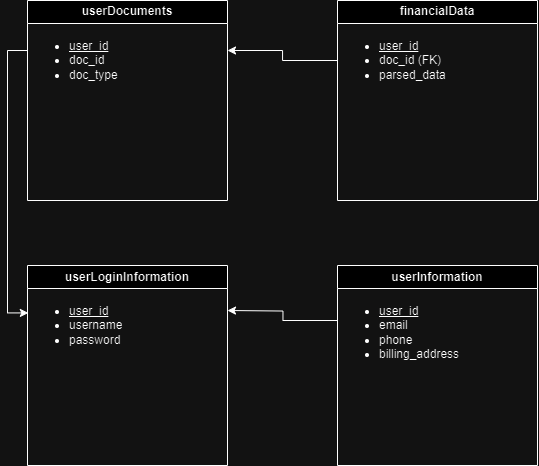

The diagram above was exported from draw.io. Its source (the exported page's mxGraphModel, read from the mxfile embedded in the PNG):
<mxGraphModel dx="876" dy="678" grid="1" gridSize="10" guides="1" tooltips="1" connect="1" arrows="1" fold="1" page="1" pageScale="1" pageWidth="827" pageHeight="1169" math="0" shadow="0">
  <root>
    <mxCell id="WIyWlLk6GJQsqaUBKTNV-0" />
    <mxCell id="WIyWlLk6GJQsqaUBKTNV-1" parent="WIyWlLk6GJQsqaUBKTNV-0" />
    <mxCell id="DTxhiI-g0vWO1pJ3pdDh-0" value="userLoginInformation" style="swimlane;whiteSpace=wrap;html=1;" parent="WIyWlLk6GJQsqaUBKTNV-1" vertex="1">
      <mxGeometry x="80" y="385" width="200" height="200" as="geometry" />
    </mxCell>
    <mxCell id="UdkjNvfWuq1hMsYgyXqO-4" value="&lt;ul&gt;&lt;li&gt;&lt;u&gt;user_id&lt;/u&gt;&lt;/li&gt;&lt;li&gt;username&lt;/li&gt;&lt;li&gt;password&lt;/li&gt;&lt;/ul&gt;" style="text;strokeColor=none;fillColor=none;html=1;whiteSpace=wrap;verticalAlign=middle;overflow=hidden;" vertex="1" parent="DTxhiI-g0vWO1pJ3pdDh-0">
      <mxGeometry y="20" width="170" height="80" as="geometry" />
    </mxCell>
    <mxCell id="DTxhiI-g0vWO1pJ3pdDh-1" value="userInformation" style="swimlane;whiteSpace=wrap;html=1;" parent="WIyWlLk6GJQsqaUBKTNV-1" vertex="1">
      <mxGeometry x="390" y="385" width="200" height="200" as="geometry" />
    </mxCell>
    <mxCell id="DTxhiI-g0vWO1pJ3pdDh-2" value="userDocuments" style="swimlane;whiteSpace=wrap;html=1;" parent="WIyWlLk6GJQsqaUBKTNV-1" vertex="1">
      <mxGeometry x="80" y="120" width="200" height="200" as="geometry" />
    </mxCell>
    <mxCell id="UdkjNvfWuq1hMsYgyXqO-5" value="&lt;div&gt;&lt;br&gt;&lt;/div&gt;&lt;ul&gt;&lt;li&gt;&lt;u&gt;user_id&lt;/u&gt;&lt;/li&gt;&lt;li&gt;doc_id&lt;/li&gt;&lt;li&gt;doc_type&lt;/li&gt;&lt;/ul&gt;" style="text;strokeColor=none;fillColor=none;html=1;whiteSpace=wrap;verticalAlign=middle;overflow=hidden;" vertex="1" parent="DTxhiI-g0vWO1pJ3pdDh-2">
      <mxGeometry y="10" width="170" height="80" as="geometry" />
    </mxCell>
    <mxCell id="DTxhiI-g0vWO1pJ3pdDh-3" value="financialData" style="swimlane;whiteSpace=wrap;html=1;" parent="WIyWlLk6GJQsqaUBKTNV-1" vertex="1">
      <mxGeometry x="390" y="120" width="200" height="200" as="geometry" />
    </mxCell>
    <mxCell id="UdkjNvfWuq1hMsYgyXqO-0" value="&lt;ul&gt;&lt;li&gt;&lt;u&gt;user_id&lt;/u&gt;&lt;/li&gt;&lt;li&gt;doc_id (FK)&lt;/li&gt;&lt;li&gt;parsed_data&amp;nbsp;&lt;/li&gt;&lt;/ul&gt;" style="text;strokeColor=none;fillColor=none;html=1;whiteSpace=wrap;verticalAlign=middle;overflow=hidden;" vertex="1" parent="DTxhiI-g0vWO1pJ3pdDh-3">
      <mxGeometry y="20" width="170" height="80" as="geometry" />
    </mxCell>
    <mxCell id="UdkjNvfWuq1hMsYgyXqO-7" style="edgeStyle=orthogonalEdgeStyle;rounded=0;orthogonalLoop=1;jettySize=auto;html=1;exitX=0;exitY=0.5;exitDx=0;exitDy=0;entryX=1;entryY=0.25;entryDx=0;entryDy=0;" edge="1" parent="WIyWlLk6GJQsqaUBKTNV-1" source="UdkjNvfWuq1hMsYgyXqO-0" target="DTxhiI-g0vWO1pJ3pdDh-2">
      <mxGeometry relative="1" as="geometry">
        <mxPoint x="340" y="150" as="targetPoint" />
      </mxGeometry>
    </mxCell>
    <mxCell id="UdkjNvfWuq1hMsYgyXqO-8" style="edgeStyle=orthogonalEdgeStyle;rounded=0;orthogonalLoop=1;jettySize=auto;html=1;exitX=0;exitY=0.5;exitDx=0;exitDy=0;" edge="1" parent="WIyWlLk6GJQsqaUBKTNV-1" source="UdkjNvfWuq1hMsYgyXqO-1">
      <mxGeometry relative="1" as="geometry">
        <mxPoint x="280" y="430" as="targetPoint" />
      </mxGeometry>
    </mxCell>
    <mxCell id="UdkjNvfWuq1hMsYgyXqO-1" value="&lt;div&gt;&lt;br&gt;&lt;/div&gt;&lt;ul&gt;&lt;li&gt;&lt;u&gt;user_id&lt;/u&gt;&lt;/li&gt;&lt;li&gt;email&lt;/li&gt;&lt;li&gt;phone&lt;/li&gt;&lt;li&gt;billing_address&lt;/li&gt;&lt;/ul&gt;" style="text;strokeColor=none;fillColor=none;html=1;whiteSpace=wrap;verticalAlign=middle;overflow=hidden;" vertex="1" parent="WIyWlLk6GJQsqaUBKTNV-1">
      <mxGeometry x="390" y="395" width="200" height="90" as="geometry" />
    </mxCell>
    <mxCell id="UdkjNvfWuq1hMsYgyXqO-9" style="edgeStyle=orthogonalEdgeStyle;rounded=0;orthogonalLoop=1;jettySize=auto;html=1;exitX=0;exitY=0.5;exitDx=0;exitDy=0;entryX=0.005;entryY=0.343;entryDx=0;entryDy=0;entryPerimeter=0;" edge="1" parent="WIyWlLk6GJQsqaUBKTNV-1" source="UdkjNvfWuq1hMsYgyXqO-5" target="UdkjNvfWuq1hMsYgyXqO-4">
      <mxGeometry relative="1" as="geometry" />
    </mxCell>
  </root>
</mxGraphModel>